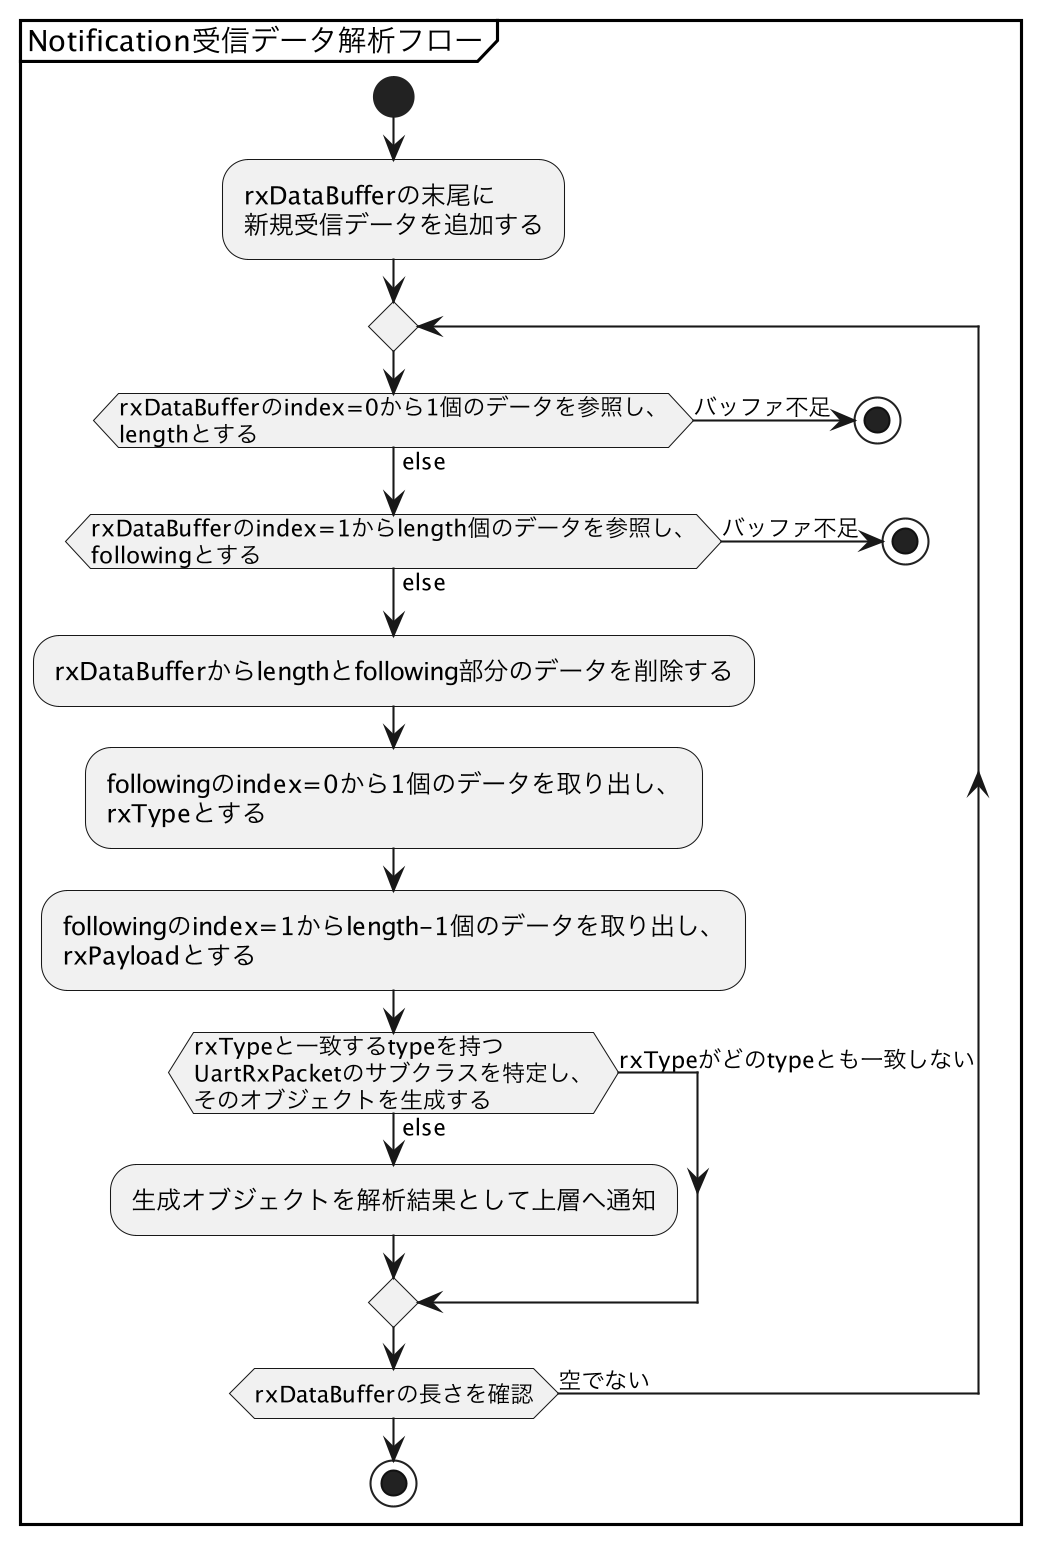

The diagram above was rendered by PlantUML. Its source (embedded in the PNG):
@startuml activity_parse_rx_data
skinparamlocked dpi 200

mainframe Notification受信データ解析フロー

start
:rxDataBufferの末尾に\n新規受信データを追加する;

repeat
    if (rxDataBufferのindex=0から1個のデータを参照し、\nlengthとする) then (バッファ不足)
        stop
    else (else)
    endif

    if (rxDataBufferのindex=1からlength個のデータを参照し、\nfollowingとする) then (バッファ不足)
        stop
    else (else)
    endif

    :rxDataBufferからlengthとfollowing部分のデータを削除する;

    :followingのindex=0から1個のデータを取り出し、\nrxTypeとする;

    :followingのindex=1からlength-1個のデータを取り出し、\nrxPayloadとする;

    if (rxTypeと一致するtypeを持つ\nUartRxPacketのサブクラスを特定し、\nそのオブジェクトを生成する) then (rxTypeがどのtypeとも一致しない)

    else (else)
        :生成オブジェクトを解析結果として上層へ通知;
    endif
repeat while (rxDataBufferの長さを確認) is (空でない)

stop
@enduml